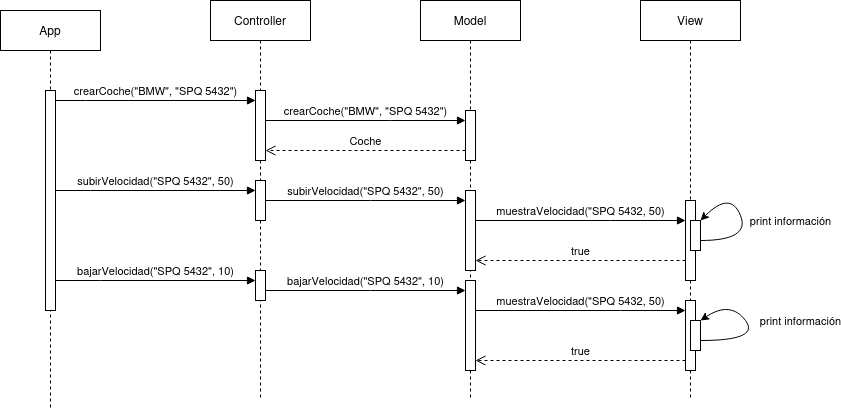

The diagram above was exported from draw.io. Its source (the exported page's mxGraphModel, read from the mxfile embedded in the PNG):
<mxGraphModel dx="1839" dy="535" grid="1" gridSize="10" guides="1" tooltips="1" connect="1" arrows="1" fold="1" page="1" pageScale="1" pageWidth="850" pageHeight="1100" math="0" shadow="0">
  <root>
    <mxCell id="0" />
    <mxCell id="1" parent="0" />
    <mxCell id="aM9ryv3xv72pqoxQDRHE-1" value="Model" style="shape=umlLifeline;perimeter=lifelinePerimeter;whiteSpace=wrap;html=1;container=0;dropTarget=0;collapsible=0;recursiveResize=0;outlineConnect=0;portConstraint=eastwest;newEdgeStyle={&quot;edgeStyle&quot;:&quot;elbowEdgeStyle&quot;,&quot;elbow&quot;:&quot;vertical&quot;,&quot;curved&quot;:0,&quot;rounded&quot;:0};" parent="1" vertex="1">
      <mxGeometry x="310" y="40" width="100" height="400" as="geometry" />
    </mxCell>
    <mxCell id="aM9ryv3xv72pqoxQDRHE-2" value="" style="html=1;points=[];perimeter=orthogonalPerimeter;outlineConnect=0;targetShapes=umlLifeline;portConstraint=eastwest;newEdgeStyle={&quot;edgeStyle&quot;:&quot;elbowEdgeStyle&quot;,&quot;elbow&quot;:&quot;vertical&quot;,&quot;curved&quot;:0,&quot;rounded&quot;:0};" parent="aM9ryv3xv72pqoxQDRHE-1" vertex="1">
      <mxGeometry x="45" y="110" width="10" height="50" as="geometry" />
    </mxCell>
    <mxCell id="mLhNjUGoqfWbdWl1C1lk-20" value="" style="html=1;points=[];perimeter=orthogonalPerimeter;outlineConnect=0;targetShapes=umlLifeline;portConstraint=eastwest;newEdgeStyle={&quot;edgeStyle&quot;:&quot;elbowEdgeStyle&quot;,&quot;elbow&quot;:&quot;vertical&quot;,&quot;curved&quot;:0,&quot;rounded&quot;:0};" vertex="1" parent="aM9ryv3xv72pqoxQDRHE-1">
      <mxGeometry x="45" y="280" width="10" height="90" as="geometry" />
    </mxCell>
    <mxCell id="aM9ryv3xv72pqoxQDRHE-5" value="Controller" style="shape=umlLifeline;perimeter=lifelinePerimeter;whiteSpace=wrap;html=1;container=0;dropTarget=0;collapsible=0;recursiveResize=0;outlineConnect=0;portConstraint=eastwest;newEdgeStyle={&quot;edgeStyle&quot;:&quot;elbowEdgeStyle&quot;,&quot;elbow&quot;:&quot;vertical&quot;,&quot;curved&quot;:0,&quot;rounded&quot;:0};" parent="1" vertex="1">
      <mxGeometry x="100" y="40" width="100" height="400" as="geometry" />
    </mxCell>
    <mxCell id="aM9ryv3xv72pqoxQDRHE-6" value="" style="html=1;points=[];perimeter=orthogonalPerimeter;outlineConnect=0;targetShapes=umlLifeline;portConstraint=eastwest;newEdgeStyle={&quot;edgeStyle&quot;:&quot;elbowEdgeStyle&quot;,&quot;elbow&quot;:&quot;vertical&quot;,&quot;curved&quot;:0,&quot;rounded&quot;:0};" parent="aM9ryv3xv72pqoxQDRHE-5" vertex="1">
      <mxGeometry x="45" y="90" width="10" height="70" as="geometry" />
    </mxCell>
    <mxCell id="mLhNjUGoqfWbdWl1C1lk-11" value="" style="html=1;points=[];perimeter=orthogonalPerimeter;outlineConnect=0;targetShapes=umlLifeline;portConstraint=eastwest;newEdgeStyle={&quot;edgeStyle&quot;:&quot;elbowEdgeStyle&quot;,&quot;elbow&quot;:&quot;vertical&quot;,&quot;curved&quot;:0,&quot;rounded&quot;:0};" vertex="1" parent="aM9ryv3xv72pqoxQDRHE-5">
      <mxGeometry x="45" y="180" width="10" height="40" as="geometry" />
    </mxCell>
    <mxCell id="mLhNjUGoqfWbdWl1C1lk-18" value="" style="html=1;points=[];perimeter=orthogonalPerimeter;outlineConnect=0;targetShapes=umlLifeline;portConstraint=eastwest;newEdgeStyle={&quot;edgeStyle&quot;:&quot;elbowEdgeStyle&quot;,&quot;elbow&quot;:&quot;vertical&quot;,&quot;curved&quot;:0,&quot;rounded&quot;:0};" vertex="1" parent="aM9ryv3xv72pqoxQDRHE-5">
      <mxGeometry x="45" y="270" width="10" height="30" as="geometry" />
    </mxCell>
    <mxCell id="aM9ryv3xv72pqoxQDRHE-8" value="Coche" style="html=1;verticalAlign=bottom;endArrow=open;dashed=1;endSize=8;edgeStyle=elbowEdgeStyle;elbow=vertical;curved=0;rounded=0;" parent="1" source="aM9ryv3xv72pqoxQDRHE-2" target="aM9ryv3xv72pqoxQDRHE-6" edge="1">
      <mxGeometry relative="1" as="geometry">
        <mxPoint x="250" y="200" as="targetPoint" />
        <Array as="points">
          <mxPoint x="250" y="190" />
          <mxPoint x="315" y="200" />
        </Array>
        <mxPoint x="390" y="200" as="sourcePoint" />
      </mxGeometry>
    </mxCell>
    <mxCell id="mLhNjUGoqfWbdWl1C1lk-1" value="View" style="shape=umlLifeline;perimeter=lifelinePerimeter;whiteSpace=wrap;html=1;container=0;dropTarget=0;collapsible=0;recursiveResize=0;outlineConnect=0;portConstraint=eastwest;newEdgeStyle={&quot;edgeStyle&quot;:&quot;elbowEdgeStyle&quot;,&quot;elbow&quot;:&quot;vertical&quot;,&quot;curved&quot;:0,&quot;rounded&quot;:0};" vertex="1" parent="1">
      <mxGeometry x="530" y="40" width="100" height="400" as="geometry" />
    </mxCell>
    <mxCell id="mLhNjUGoqfWbdWl1C1lk-2" value="" style="html=1;points=[];perimeter=orthogonalPerimeter;outlineConnect=0;targetShapes=umlLifeline;portConstraint=eastwest;newEdgeStyle={&quot;edgeStyle&quot;:&quot;elbowEdgeStyle&quot;,&quot;elbow&quot;:&quot;vertical&quot;,&quot;curved&quot;:0,&quot;rounded&quot;:0};" vertex="1" parent="mLhNjUGoqfWbdWl1C1lk-1">
      <mxGeometry x="45" y="200" width="10" height="80" as="geometry" />
    </mxCell>
    <mxCell id="aM9ryv3xv72pqoxQDRHE-4" value="" style="html=1;points=[];perimeter=orthogonalPerimeter;outlineConnect=0;targetShapes=umlLifeline;portConstraint=eastwest;newEdgeStyle={&quot;edgeStyle&quot;:&quot;elbowEdgeStyle&quot;,&quot;elbow&quot;:&quot;vertical&quot;,&quot;curved&quot;:0,&quot;rounded&quot;:0};" parent="mLhNjUGoqfWbdWl1C1lk-1" vertex="1">
      <mxGeometry x="50" y="220" width="10" height="30" as="geometry" />
    </mxCell>
    <mxCell id="mLhNjUGoqfWbdWl1C1lk-16" value="print información" style="curved=1;endArrow=classic;html=1;rounded=0;" edge="1" parent="mLhNjUGoqfWbdWl1C1lk-1" source="aM9ryv3xv72pqoxQDRHE-4" target="aM9ryv3xv72pqoxQDRHE-4">
      <mxGeometry x="-0.2656" y="-45" width="50" height="50" relative="1" as="geometry">
        <mxPoint x="90" y="240" as="sourcePoint" />
        <mxPoint x="140" y="190" as="targetPoint" />
        <Array as="points">
          <mxPoint x="110" y="240" />
          <mxPoint x="90" y="190" />
        </Array>
        <mxPoint as="offset" />
      </mxGeometry>
    </mxCell>
    <mxCell id="mLhNjUGoqfWbdWl1C1lk-21" value="" style="html=1;points=[];perimeter=orthogonalPerimeter;outlineConnect=0;targetShapes=umlLifeline;portConstraint=eastwest;newEdgeStyle={&quot;edgeStyle&quot;:&quot;elbowEdgeStyle&quot;,&quot;elbow&quot;:&quot;vertical&quot;,&quot;curved&quot;:0,&quot;rounded&quot;:0};" vertex="1" parent="mLhNjUGoqfWbdWl1C1lk-1">
      <mxGeometry x="45" y="300" width="10" height="70" as="geometry" />
    </mxCell>
    <mxCell id="mLhNjUGoqfWbdWl1C1lk-22" value="" style="html=1;points=[];perimeter=orthogonalPerimeter;outlineConnect=0;targetShapes=umlLifeline;portConstraint=eastwest;newEdgeStyle={&quot;edgeStyle&quot;:&quot;elbowEdgeStyle&quot;,&quot;elbow&quot;:&quot;vertical&quot;,&quot;curved&quot;:0,&quot;rounded&quot;:0};" vertex="1" parent="mLhNjUGoqfWbdWl1C1lk-1">
      <mxGeometry x="50" y="320" width="10" height="30" as="geometry" />
    </mxCell>
    <mxCell id="mLhNjUGoqfWbdWl1C1lk-23" value="print información" style="curved=1;endArrow=classic;html=1;rounded=0;" edge="1" parent="mLhNjUGoqfWbdWl1C1lk-1" source="mLhNjUGoqfWbdWl1C1lk-22" target="mLhNjUGoqfWbdWl1C1lk-22">
      <mxGeometry x="-0.1784" y="-45" width="50" height="50" relative="1" as="geometry">
        <mxPoint x="110" y="340" as="sourcePoint" />
        <mxPoint x="110" y="320" as="targetPoint" />
        <Array as="points">
          <mxPoint x="120" y="340" />
          <mxPoint x="90" y="300" />
        </Array>
        <mxPoint x="4" y="7" as="offset" />
      </mxGeometry>
    </mxCell>
    <mxCell id="mLhNjUGoqfWbdWl1C1lk-3" value="App" style="shape=umlLifeline;perimeter=lifelinePerimeter;whiteSpace=wrap;html=1;container=0;dropTarget=0;collapsible=0;recursiveResize=0;outlineConnect=0;portConstraint=eastwest;newEdgeStyle={&quot;edgeStyle&quot;:&quot;elbowEdgeStyle&quot;,&quot;elbow&quot;:&quot;vertical&quot;,&quot;curved&quot;:0,&quot;rounded&quot;:0};" vertex="1" parent="1">
      <mxGeometry x="-110" y="50" width="100" height="400" as="geometry" />
    </mxCell>
    <mxCell id="mLhNjUGoqfWbdWl1C1lk-4" value="" style="html=1;points=[];perimeter=orthogonalPerimeter;outlineConnect=0;targetShapes=umlLifeline;portConstraint=eastwest;newEdgeStyle={&quot;edgeStyle&quot;:&quot;elbowEdgeStyle&quot;,&quot;elbow&quot;:&quot;vertical&quot;,&quot;curved&quot;:0,&quot;rounded&quot;:0};" vertex="1" parent="mLhNjUGoqfWbdWl1C1lk-3">
      <mxGeometry x="45" y="80" width="10" height="220" as="geometry" />
    </mxCell>
    <mxCell id="mLhNjUGoqfWbdWl1C1lk-5" value="crearCoche(&quot;BMW&quot;, &quot;SPQ 5432&quot;)" style="html=1;verticalAlign=bottom;endArrow=block;edgeStyle=elbowEdgeStyle;elbow=vertical;curved=0;rounded=0;" edge="1" parent="1" source="mLhNjUGoqfWbdWl1C1lk-4" target="aM9ryv3xv72pqoxQDRHE-6">
      <mxGeometry relative="1" as="geometry">
        <mxPoint x="-110" y="140" as="sourcePoint" />
        <Array as="points">
          <mxPoint x="-25" y="140" />
        </Array>
        <mxPoint x="60" y="140" as="targetPoint" />
      </mxGeometry>
    </mxCell>
    <mxCell id="mLhNjUGoqfWbdWl1C1lk-7" value="crearCoche(&quot;BMW&quot;, &quot;SPQ 5432&quot;)" style="html=1;verticalAlign=bottom;endArrow=block;edgeStyle=elbowEdgeStyle;elbow=vertical;curved=0;rounded=0;" edge="1" parent="1" source="aM9ryv3xv72pqoxQDRHE-6" target="aM9ryv3xv72pqoxQDRHE-2">
      <mxGeometry relative="1" as="geometry">
        <mxPoint x="180" y="150" as="sourcePoint" />
        <Array as="points">
          <mxPoint x="280" y="160" />
        </Array>
        <mxPoint x="450" y="150" as="targetPoint" />
      </mxGeometry>
    </mxCell>
    <mxCell id="mLhNjUGoqfWbdWl1C1lk-8" value="subirVelocidad(&quot;SPQ 5432&quot;, 50)" style="html=1;verticalAlign=bottom;endArrow=block;edgeStyle=elbowEdgeStyle;elbow=vertical;curved=0;rounded=0;" edge="1" parent="1" source="mLhNjUGoqfWbdWl1C1lk-4" target="mLhNjUGoqfWbdWl1C1lk-11">
      <mxGeometry relative="1" as="geometry">
        <mxPoint x="-120" y="220" as="sourcePoint" />
        <Array as="points">
          <mxPoint x="-20" y="230" />
        </Array>
        <mxPoint x="110" y="220" as="targetPoint" />
      </mxGeometry>
    </mxCell>
    <mxCell id="mLhNjUGoqfWbdWl1C1lk-9" value="subirVelocidad(&quot;SPQ 5432&quot;, 50)" style="html=1;verticalAlign=bottom;endArrow=block;edgeStyle=elbowEdgeStyle;elbow=vertical;curved=0;rounded=0;" edge="1" parent="1" source="mLhNjUGoqfWbdWl1C1lk-11" target="mLhNjUGoqfWbdWl1C1lk-13">
      <mxGeometry relative="1" as="geometry">
        <mxPoint x="200" y="240" as="sourcePoint" />
        <Array as="points">
          <mxPoint x="260" y="240" />
        </Array>
        <mxPoint x="410" y="240" as="targetPoint" />
      </mxGeometry>
    </mxCell>
    <mxCell id="mLhNjUGoqfWbdWl1C1lk-10" value="muestraVelocidad(&quot;SPQ 5432, 50)" style="html=1;verticalAlign=bottom;endArrow=block;edgeStyle=elbowEdgeStyle;elbow=vertical;curved=0;rounded=0;" edge="1" parent="1" source="mLhNjUGoqfWbdWl1C1lk-13" target="mLhNjUGoqfWbdWl1C1lk-2">
      <mxGeometry relative="1" as="geometry">
        <mxPoint x="460" y="250" as="sourcePoint" />
        <Array as="points">
          <mxPoint x="500" y="260" />
        </Array>
        <mxPoint x="655" y="250" as="targetPoint" />
      </mxGeometry>
    </mxCell>
    <mxCell id="mLhNjUGoqfWbdWl1C1lk-13" value="" style="html=1;points=[];perimeter=orthogonalPerimeter;outlineConnect=0;targetShapes=umlLifeline;portConstraint=eastwest;newEdgeStyle={&quot;edgeStyle&quot;:&quot;elbowEdgeStyle&quot;,&quot;elbow&quot;:&quot;vertical&quot;,&quot;curved&quot;:0,&quot;rounded&quot;:0};" vertex="1" parent="1">
      <mxGeometry x="355" y="230" width="10" height="80" as="geometry" />
    </mxCell>
    <mxCell id="mLhNjUGoqfWbdWl1C1lk-15" value="true" style="html=1;verticalAlign=bottom;endArrow=open;dashed=1;endSize=8;edgeStyle=elbowEdgeStyle;elbow=vertical;curved=0;rounded=0;" edge="1" parent="1" source="mLhNjUGoqfWbdWl1C1lk-2" target="mLhNjUGoqfWbdWl1C1lk-13">
      <mxGeometry relative="1" as="geometry">
        <mxPoint x="440" y="300" as="targetPoint" />
        <Array as="points">
          <mxPoint x="520" y="300" />
          <mxPoint x="480" y="320" />
        </Array>
        <mxPoint x="585" y="310" as="sourcePoint" />
      </mxGeometry>
    </mxCell>
    <mxCell id="mLhNjUGoqfWbdWl1C1lk-17" value="bajarVelocidad(&quot;SPQ 5432&quot;, 10)" style="html=1;verticalAlign=bottom;endArrow=block;edgeStyle=elbowEdgeStyle;elbow=vertical;curved=0;rounded=0;" edge="1" parent="1" source="mLhNjUGoqfWbdWl1C1lk-4" target="mLhNjUGoqfWbdWl1C1lk-18">
      <mxGeometry relative="1" as="geometry">
        <mxPoint x="-120" y="310" as="sourcePoint" />
        <Array as="points">
          <mxPoint x="-10" y="320" />
        </Array>
        <mxPoint x="120" y="310" as="targetPoint" />
      </mxGeometry>
    </mxCell>
    <mxCell id="mLhNjUGoqfWbdWl1C1lk-19" value="bajarVelocidad(&quot;SPQ 5432&quot;, 10)" style="html=1;verticalAlign=bottom;endArrow=block;edgeStyle=elbowEdgeStyle;elbow=vertical;curved=0;rounded=0;" edge="1" parent="1" source="mLhNjUGoqfWbdWl1C1lk-18" target="mLhNjUGoqfWbdWl1C1lk-20">
      <mxGeometry relative="1" as="geometry">
        <mxPoint x="150" y="320" as="sourcePoint" />
        <Array as="points">
          <mxPoint x="260" y="330" />
        </Array>
        <mxPoint x="400" y="330" as="targetPoint" />
      </mxGeometry>
    </mxCell>
    <mxCell id="mLhNjUGoqfWbdWl1C1lk-24" value="muestraVelocidad(&quot;SPQ 5432, 50)" style="html=1;verticalAlign=bottom;endArrow=block;edgeStyle=elbowEdgeStyle;elbow=vertical;curved=0;rounded=0;" edge="1" parent="1" source="mLhNjUGoqfWbdWl1C1lk-20" target="mLhNjUGoqfWbdWl1C1lk-21">
      <mxGeometry relative="1" as="geometry">
        <mxPoint x="435" y="340" as="sourcePoint" />
        <Array as="points">
          <mxPoint x="510" y="350" />
        </Array>
        <mxPoint x="630" y="340" as="targetPoint" />
      </mxGeometry>
    </mxCell>
    <mxCell id="mLhNjUGoqfWbdWl1C1lk-25" value="true" style="html=1;verticalAlign=bottom;endArrow=open;dashed=1;endSize=8;edgeStyle=elbowEdgeStyle;elbow=vertical;curved=0;rounded=0;" edge="1" parent="1" source="mLhNjUGoqfWbdWl1C1lk-21" target="mLhNjUGoqfWbdWl1C1lk-20">
      <mxGeometry relative="1" as="geometry">
        <mxPoint x="430" y="390" as="targetPoint" />
        <Array as="points">
          <mxPoint x="520" y="400" />
          <mxPoint x="480" y="410" />
        </Array>
        <mxPoint x="625" y="390" as="sourcePoint" />
      </mxGeometry>
    </mxCell>
  </root>
</mxGraphModel>